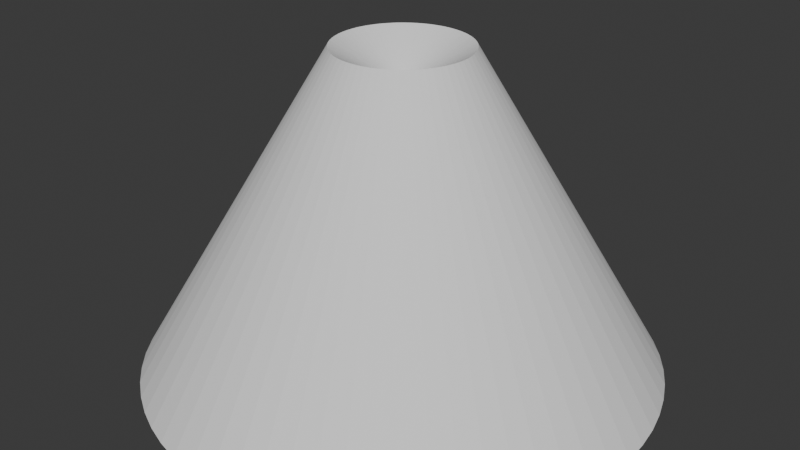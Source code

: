 # Source: VolcanoShell2.blend  (saved by Blender 4.4.32; exported with 4.5.12 LTS)
import bpy
from mathutils import Matrix  # noqa: F401  (used for matrix-valued properties, if any)

bpy.ops.wm.read_factory_settings(use_empty=True)
scene = bpy.context.scene
scene.name = 'Scene'

# ---- collections
col_collection = bpy.data.collections.new('Collection'); scene.collection.children.link(col_collection)

# ---- world
world_world = bpy.data.worlds.new('World'); scene.world = world_world
world_world.use_nodes = True; world_world.node_tree.nodes.clear()
_N = world_world.node_tree.nodes; _L = world_world.node_tree.links
n0 = _N.new('ShaderNodeOutputWorld'); n0.name = 'World Output'; n0.location = (300, 300)
n1 = _N.new('ShaderNodeBackground'); n1.name = 'Background'; n1.location = (10, 300)
n1.inputs[0].default_value = (0.05088, 0.05088, 0.05088, 1.0)
_L.new(n1.outputs[0], n0.inputs[0])
n0.is_active_output = True
world_world.color = (0.05088, 0.05088, 0.05088)
world_world.sun_shadow_jitter_overblur = 0.0

# ---- meshes
me_cone_001 = bpy.data.meshes.new('Cone.001')
me_cone_001.from_pydata([(0.0, 2.0, -1.25), (0.0, 0.5, 1.25), (0.196, 1.99, -1.25), (0.04901, 0.4976, 1.25), (0.3902, 1.962, -1.25), (0.09755, 0.4904, 1.25), (0.5806, 1.914, -1.25), (0.1451, 0.4785, 1.25), (0.7654, 1.848, -1.25), (0.1913, 0.4619, 1.25), (0.9428, 1.764, -1.25), (0.2357, 0.441, 1.25), (1.111, 1.663, -1.25), (0.2778, 0.4157, 1.25), (1.269, 1.546, -1.25), (0.3172, 0.3865, 1.25), (1.414, 1.414, -1.25), (0.3536, 0.3536, 1.25), (1.546, 1.269, -1.25), (0.3865, 0.3172, 1.25), (1.663, 1.111, -1.25), (0.4157, 0.2778, 1.25), (1.764, 0.9428, -1.25), (0.441, 0.2357, 1.25), (1.848, 0.7654, -1.25), (0.4619, 0.1913, 1.25), (1.914, 0.5806, -1.25), (0.4785, 0.1451, 1.25), (1.962, 0.3902, -1.25), (0.4904, 0.09755, 1.25), (1.99, 0.196, -1.25), (0.4976, 0.04901, 1.25), (2.0, 0.0, -1.25), (0.5, 0.0, 1.25), (1.99, -0.196, -1.25), (0.4976, -0.04901, 1.25), (1.962, -0.3902, -1.25), (0.4904, -0.09755, 1.25), (1.914, -0.5806, -1.25), (0.4785, -0.1451, 1.25), (1.848, -0.7654, -1.25), (0.4619, -0.1913, 1.25), (1.764, -0.9428, -1.25), (0.441, -0.2357, 1.25), (1.663, -1.111, -1.25), (0.4157, -0.2778, 1.25), (1.546, -1.269, -1.25), (0.3865, -0.3172, 1.25), (1.414, -1.414, -1.25), (0.3536, -0.3536, 1.25), (1.269, -1.546, -1.25), (0.3172, -0.3865, 1.25), (1.111, -1.663, -1.25), (0.2778, -0.4157, 1.25), (0.9428, -1.764, -1.25), (0.2357, -0.441, 1.25), (0.7654, -1.848, -1.25), (0.1913, -0.4619, 1.25), (0.5806, -1.914, -1.25), (0.1451, -0.4785, 1.25), (0.3902, -1.962, -1.25), (0.09755, -0.4904, 1.25), (0.196, -1.99, -1.25), (0.04901, -0.4976, 1.25), (0.0, -2.0, -1.25), (0.0, -0.5, 1.25), (-0.196, -1.99, -1.25), (-0.04901, -0.4976, 1.25), (-0.3902, -1.962, -1.25), (-0.09755, -0.4904, 1.25), (-0.5806, -1.914, -1.25), (-0.1451, -0.4785, 1.25), (-0.7654, -1.848, -1.25), (-0.1913, -0.4619, 1.25), (-0.9428, -1.764, -1.25), (-0.2357, -0.441, 1.25), (-1.111, -1.663, -1.25), (-0.2778, -0.4157, 1.25), (-1.269, -1.546, -1.25), (-0.3172, -0.3865, 1.25), (-1.414, -1.414, -1.25), (-0.3536, -0.3536, 1.25), (-1.546, -1.269, -1.25), (-0.3865, -0.3172, 1.25), (-1.663, -1.111, -1.25), (-0.4157, -0.2778, 1.25), (-1.764, -0.9428, -1.25), (-0.441, -0.2357, 1.25), (-1.848, -0.7654, -1.25), (-0.4619, -0.1913, 1.25), (-1.914, -0.5806, -1.25), (-0.4785, -0.1451, 1.25), (-1.962, -0.3902, -1.25), (-0.4904, -0.09755, 1.25), (-1.99, -0.196, -1.25), (-0.4976, -0.04901, 1.25), (-2.0, 0.0, -1.25), (-0.5, 0.0, 1.25), (-1.99, 0.196, -1.25), (-0.4976, 0.04901, 1.25), (-1.962, 0.3902, -1.25), (-0.4904, 0.09755, 1.25), (-1.914, 0.5806, -1.25), (-0.4785, 0.1451, 1.25), (-1.848, 0.7654, -1.25), (-0.4619, 0.1913, 1.25), (-1.764, 0.9428, -1.25), (-0.441, 0.2357, 1.25), (-1.663, 1.111, -1.25), (-0.4157, 0.2778, 1.25), (-1.546, 1.269, -1.25), (-0.3865, 0.3172, 1.25), (-1.414, 1.414, -1.25), (-0.3536, 0.3536, 1.25), (-1.269, 1.546, -1.25), (-0.3172, 0.3865, 1.25), (-1.111, 1.663, -1.25), (-0.2778, 0.4157, 1.25), (-0.9428, 1.764, -1.25), (-0.2357, 0.441, 1.25), (-0.7654, 1.848, -1.25), (-0.1913, 0.4619, 1.25), (-0.5806, 1.914, -1.25), (-0.1451, 0.4785, 1.25), (-0.3902, 1.962, -1.25), (-0.09755, 0.4904, 1.25), (-0.196, 1.99, -1.25), (-0.04901, 0.4976, 1.25), (0.0, 1.974, -1.265), (0.0, 0.4743, 1.235), (0.1935, 1.965, -1.265), (0.04649, 0.472, 1.235), (0.3852, 1.936, -1.265), (0.09253, 0.4652, 1.235), (0.5731, 1.889, -1.265), (0.1377, 0.4539, 1.235), (0.7555, 1.824, -1.265), (0.1815, 0.4382, 1.235), (0.9307, 1.741, -1.265), (0.2236, 0.4183, 1.235), (1.097, 1.642, -1.265), (0.2635, 0.3943, 1.235), (1.252, 1.526, -1.265), (0.3009, 0.3666, 1.235), (1.396, 1.396, -1.265), (0.3354, 0.3354, 1.235), (1.526, 1.252, -1.265), (0.3666, 0.3009, 1.235), (1.642, 1.097, -1.265), (0.3943, 0.2635, 1.235), (1.741, 0.9307, -1.265), (0.4183, 0.2236, 1.235), (1.824, 0.7555, -1.265), (0.4382, 0.1815, 1.235), (1.889, 0.5731, -1.265), (0.4539, 0.1377, 1.235), (1.936, 0.3852, -1.265), (0.4652, 0.09253, 1.235), (1.965, 0.1935, -1.265), (0.472, 0.04649, 1.235), (1.974, 0.0, -1.265), (0.4743, 0.0, 1.235), (1.965, -0.1935, -1.265), (0.472, -0.04649, 1.235), (1.936, -0.3852, -1.265), (0.4652, -0.09253, 1.235), (1.889, -0.5731, -1.265), (0.4539, -0.1377, 1.235), (1.824, -0.7555, -1.265), (0.4382, -0.1815, 1.235), (1.741, -0.9307, -1.265), (0.4183, -0.2236, 1.235), (1.642, -1.097, -1.265), (0.3943, -0.2635, 1.235), (1.526, -1.252, -1.265), (0.3666, -0.3009, 1.235), (1.396, -1.396, -1.265), (0.3354, -0.3354, 1.235), (1.252, -1.526, -1.265), (0.3009, -0.3666, 1.235), (1.097, -1.642, -1.265), (0.2635, -0.3943, 1.235), (0.9307, -1.741, -1.265), (0.2236, -0.4183, 1.235), (0.7555, -1.824, -1.265), (0.1815, -0.4382, 1.235), (0.5731, -1.889, -1.265), (0.1377, -0.4539, 1.235), (0.3852, -1.936, -1.265), (0.09253, -0.4652, 1.235), (0.1935, -1.965, -1.265), (0.04649, -0.472, 1.235), (0.0, -1.974, -1.265), (0.0, -0.4743, 1.235), (-0.1935, -1.965, -1.265), (-0.04649, -0.472, 1.235), (-0.3852, -1.936, -1.265), (-0.09253, -0.4652, 1.235), (-0.5731, -1.889, -1.265), (-0.1377, -0.4539, 1.235), (-0.7555, -1.824, -1.265), (-0.1815, -0.4382, 1.235), (-0.9307, -1.741, -1.265), (-0.2236, -0.4183, 1.235), (-1.097, -1.642, -1.265), (-0.2635, -0.3943, 1.235), (-1.252, -1.526, -1.265), (-0.3009, -0.3666, 1.235), (-1.396, -1.396, -1.265), (-0.3354, -0.3354, 1.235), (-1.526, -1.252, -1.265), (-0.3666, -0.3009, 1.235), (-1.642, -1.097, -1.265), (-0.3943, -0.2635, 1.235), (-1.741, -0.9307, -1.265), (-0.4183, -0.2236, 1.235), (-1.824, -0.7555, -1.265), (-0.4382, -0.1815, 1.235), (-1.889, -0.5731, -1.265), (-0.4539, -0.1377, 1.235), (-1.936, -0.3852, -1.265), (-0.4652, -0.09253, 1.235), (-1.965, -0.1935, -1.265), (-0.472, -0.04649, 1.235), (-1.974, 0.0, -1.265), (-0.4743, 0.0, 1.235), (-1.965, 0.1935, -1.265), (-0.472, 0.04649, 1.235), (-1.936, 0.3852, -1.265), (-0.4652, 0.09253, 1.235), (-1.889, 0.5731, -1.265), (-0.4539, 0.1377, 1.235), (-1.824, 0.7555, -1.265), (-0.4382, 0.1815, 1.235), (-1.741, 0.9307, -1.265), (-0.4183, 0.2236, 1.235), (-1.642, 1.097, -1.265), (-0.3943, 0.2635, 1.235), (-1.526, 1.252, -1.265), (-0.3666, 0.3009, 1.235), (-1.396, 1.396, -1.265), (-0.3354, 0.3354, 1.235), (-1.252, 1.526, -1.265), (-0.3009, 0.3666, 1.235), (-1.097, 1.642, -1.265), (-0.2635, 0.3943, 1.235), (-0.9307, 1.741, -1.265), (-0.2236, 0.4183, 1.235), (-0.7555, 1.824, -1.265), (-0.1815, 0.4382, 1.235), (-0.5731, 1.889, -1.265), (-0.1377, 0.4539, 1.235), (-0.3852, 1.936, -1.265), (-0.09253, 0.4652, 1.235), (-0.1935, 1.965, -1.265), (-0.04649, 0.472, 1.235)], [], [(0, 1, 3, 2), (2, 3, 5, 4), (4, 5, 7, 6), (6, 7, 9, 8), (8, 9, 11, 10), (10, 11, 13, 12), (12, 13, 15, 14), (14, 15, 17, 16), (16, 17, 19, 18), (18, 19, 21, 20), (20, 21, 23, 22), (22, 23, 25, 24), (24, 25, 27, 26), (26, 27, 29, 28), (28, 29, 31, 30), (30, 31, 33, 32), (32, 33, 35, 34), (34, 35, 37, 36), (36, 37, 39, 38), (38, 39, 41, 40), (40, 41, 43, 42), (42, 43, 45, 44), (44, 45, 47, 46), (46, 47, 49, 48), (48, 49, 51, 50), (50, 51, 53, 52), (52, 53, 55, 54), (54, 55, 57, 56), (56, 57, 59, 58), (58, 59, 61, 60), (60, 61, 63, 62), (62, 63, 65, 64), (64, 65, 67, 66), (66, 67, 69, 68), (68, 69, 71, 70), (70, 71, 73, 72), (72, 73, 75, 74), (74, 75, 77, 76), (76, 77, 79, 78), (78, 79, 81, 80), (80, 81, 83, 82), (82, 83, 85, 84), (84, 85, 87, 86), (86, 87, 89, 88), (88, 89, 91, 90), (90, 91, 93, 92), (92, 93, 95, 94), (94, 95, 97, 96), (96, 97, 99, 98), (98, 99, 101, 100), (100, 101, 103, 102), (102, 103, 105, 104), (104, 105, 107, 106), (106, 107, 109, 108), (108, 109, 111, 110), (110, 111, 113, 112), (112, 113, 115, 114), (114, 115, 117, 116), (116, 117, 119, 118), (118, 119, 121, 120), (120, 121, 123, 122), (122, 123, 125, 124), (124, 125, 127, 126), (126, 127, 1, 0), (128, 130, 131, 129), (130, 132, 133, 131), (132, 134, 135, 133), (134, 136, 137, 135), (136, 138, 139, 137), (138, 140, 141, 139), (140, 142, 143, 141), (142, 144, 145, 143), (144, 146, 147, 145), (146, 148, 149, 147), (148, 150, 151, 149), (150, 152, 153, 151), (152, 154, 155, 153), (154, 156, 157, 155), (156, 158, 159, 157), (158, 160, 161, 159), (160, 162, 163, 161), (162, 164, 165, 163), (164, 166, 167, 165), (166, 168, 169, 167), (168, 170, 171, 169), (170, 172, 173, 171), (172, 174, 175, 173), (174, 176, 177, 175), (176, 178, 179, 177), (178, 180, 181, 179), (180, 182, 183, 181), (182, 184, 185, 183), (184, 186, 187, 185), (186, 188, 189, 187), (188, 190, 191, 189), (190, 192, 193, 191), (192, 194, 195, 193), (194, 196, 197, 195), (196, 198, 199, 197), (198, 200, 201, 199), (200, 202, 203, 201), (202, 204, 205, 203), (204, 206, 207, 205), (206, 208, 209, 207), (208, 210, 211, 209), (210, 212, 213, 211), (212, 214, 215, 213), (214, 216, 217, 215), (216, 218, 219, 217), (218, 220, 221, 219), (220, 222, 223, 221), (222, 224, 225, 223), (224, 226, 227, 225), (226, 228, 229, 227), (228, 230, 231, 229), (230, 232, 233, 231), (232, 234, 235, 233), (234, 236, 237, 235), (236, 238, 239, 237), (238, 240, 241, 239), (240, 242, 243, 241), (242, 244, 245, 243), (244, 246, 247, 245), (246, 248, 249, 247), (248, 250, 251, 249), (250, 252, 253, 251), (252, 254, 255, 253), (254, 128, 129, 255), (0, 2, 130, 128), (3, 1, 129, 131), (2, 4, 132, 130), (5, 3, 131, 133), (4, 6, 134, 132), (7, 5, 133, 135), (6, 8, 136, 134), (9, 7, 135, 137), (8, 10, 138, 136), (11, 9, 137, 139), (10, 12, 140, 138), (13, 11, 139, 141), (12, 14, 142, 140), (15, 13, 141, 143), (14, 16, 144, 142), (17, 15, 143, 145), (16, 18, 146, 144), (19, 17, 145, 147), (18, 20, 148, 146), (21, 19, 147, 149), (20, 22, 150, 148), (23, 21, 149, 151), (22, 24, 152, 150), (25, 23, 151, 153), (24, 26, 154, 152), (27, 25, 153, 155), (26, 28, 156, 154), (29, 27, 155, 157), (28, 30, 158, 156), (31, 29, 157, 159), (30, 32, 160, 158), (33, 31, 159, 161), (32, 34, 162, 160), (35, 33, 161, 163), (34, 36, 164, 162), (37, 35, 163, 165), (36, 38, 166, 164), (39, 37, 165, 167), (38, 40, 168, 166), (41, 39, 167, 169), (40, 42, 170, 168), (43, 41, 169, 171), (42, 44, 172, 170), (45, 43, 171, 173), (44, 46, 174, 172), (47, 45, 173, 175), (46, 48, 176, 174), (49, 47, 175, 177), (48, 50, 178, 176), (51, 49, 177, 179), (50, 52, 180, 178), (53, 51, 179, 181), (52, 54, 182, 180), (55, 53, 181, 183), (54, 56, 184, 182), (57, 55, 183, 185), (56, 58, 186, 184), (59, 57, 185, 187), (58, 60, 188, 186), (61, 59, 187, 189), (60, 62, 190, 188), (63, 61, 189, 191), (62, 64, 192, 190), (65, 63, 191, 193), (64, 66, 194, 192), (67, 65, 193, 195), (66, 68, 196, 194), (69, 67, 195, 197), (68, 70, 198, 196), (71, 69, 197, 199), (70, 72, 200, 198), (73, 71, 199, 201), (72, 74, 202, 200), (75, 73, 201, 203), (74, 76, 204, 202), (77, 75, 203, 205), (76, 78, 206, 204), (79, 77, 205, 207), (78, 80, 208, 206), (81, 79, 207, 209), (80, 82, 210, 208), (83, 81, 209, 211), (82, 84, 212, 210), (85, 83, 211, 213), (84, 86, 214, 212), (87, 85, 213, 215), (86, 88, 216, 214), (89, 87, 215, 217), (88, 90, 218, 216), (91, 89, 217, 219), (90, 92, 220, 218), (93, 91, 219, 221), (92, 94, 222, 220), (95, 93, 221, 223), (94, 96, 224, 222), (97, 95, 223, 225), (96, 98, 226, 224), (99, 97, 225, 227), (98, 100, 228, 226), (101, 99, 227, 229), (100, 102, 230, 228), (103, 101, 229, 231), (102, 104, 232, 230), (105, 103, 231, 233), (104, 106, 234, 232), (107, 105, 233, 235), (106, 108, 236, 234), (109, 107, 235, 237), (108, 110, 238, 236), (111, 109, 237, 239), (110, 112, 240, 238), (113, 111, 239, 241), (112, 114, 242, 240), (115, 113, 241, 243), (114, 116, 244, 242), (117, 115, 243, 245), (116, 118, 246, 244), (119, 117, 245, 247), (118, 120, 248, 246), (121, 119, 247, 249), (120, 122, 250, 248), (123, 121, 249, 251), (122, 124, 252, 250), (125, 123, 251, 253), (124, 126, 254, 252), (127, 125, 253, 255), (126, 0, 128, 254), (1, 127, 255, 129)])
_uv = me_cone_001.uv_layers.new(name='UVMap')
_uv.uv.foreach_set('vector', [1.0, 0.0, 1.0, 1.0, 0.9844, 1.0, 0.9844, 0.0, 0.9844, 0.0, 0.9844, 1.0, 0.9688, 1.0, 0.9688, 0.0, 0.9688, 0.0, 0.9688, 1.0, 0.9531, 1.0, 0.9531, 0.0, 0.9531, 0.0, 0.9531, 1.0, 0.9375, 1.0, 0.9375, 0.0, 0.9375, 0.0, 0.9375, 1.0, 0.9219, 1.0, 0.9219, 0.0, 0.9219, 0.0, 0.9219, 1.0, 0.9062, 1.0, 0.9062, 0.0, 0.9062, 0.0, 0.9062, 1.0, 0.8906, 1.0, 0.8906, 0.0, 0.8906, 0.0, 0.8906, 1.0, 0.875, 1.0, 0.875, 0.0, 0.875, 0.0, 0.875, 1.0, 0.8594, 1.0, 0.8594, 0.0, 0.8594, 0.0, 0.8594, 1.0, 0.8438, 1.0, 0.8438, 0.0, 0.8438, 0.0, 0.8438, 1.0, 0.8281, 1.0, 0.8281, 0.0, 0.8281, 0.0, 0.8281, 1.0, 0.8125, 1.0, 0.8125, 0.0, 0.8125, 0.0, 0.8125, 1.0, 0.7969, 1.0, 0.7969, 0.0, 0.7969, 0.0, 0.7969, 1.0, 0.7812, 1.0, 0.7812, 0.0, 0.7812, 0.0, 0.7812, 1.0, 0.7656, 1.0, 0.7656, 0.0, 0.7656, 0.0, 0.7656, 1.0, 0.75, 1.0, 0.75, 0.0, 0.75, 0.0, 0.75, 1.0, 0.7344, 1.0, 0.7344, 0.0, 0.7344, 0.0, 0.7344, 1.0, 0.7188, 1.0, 0.7188, 0.0, 0.7188, 0.0, 0.7188, 1.0, 0.7031, 1.0, 0.7031, 0.0, 0.7031, 0.0, 0.7031, 1.0, 0.6875, 1.0, 0.6875, 0.0, 0.6875, 0.0, 0.6875, 1.0, 0.6719, 1.0, 0.6719, 0.0, 0.6719, 0.0, 0.6719, 1.0, 0.6562, 1.0, 0.6562, 0.0, 0.6562, 0.0, 0.6562, 1.0, 0.6406, 1.0, 0.6406, 0.0, 0.6406, 0.0, 0.6406, 1.0, 0.625, 1.0, 0.625, 0.0, 0.625, 0.0, 0.625, 1.0, 0.6094, 1.0, 0.6094, 0.0, 0.6094, 0.0, 0.6094, 1.0, 0.5938, 1.0, 0.5938, 0.0, 0.5938, 0.0, 0.5938, 1.0, 0.5781, 1.0, 0.5781, 0.0, 0.5781, 0.0, 0.5781, 1.0, 0.5625, 1.0, 0.5625, 0.0, 0.5625, 0.0, 0.5625, 1.0, 0.5469, 1.0, 0.5469, 0.0, 0.5469, 0.0, 0.5469, 1.0, 0.5312, 1.0, 0.5312, 0.0, 0.5312, 0.0, 0.5312, 1.0, 0.5156, 1.0, 0.5156, 0.0, 0.5156, 0.0, 0.5156, 1.0, 0.5, 1.0, 0.5, 0.0, 0.5, 0.0, 0.5, 1.0, 0.4844, 1.0, 0.4844, 0.0, 0.4844, 0.0, 0.4844, 1.0, 0.4688, 1.0, 0.4688, 0.0, 0.4688, 0.0, 0.4688, 1.0, 0.4531, 1.0, 0.4531, 0.0, 0.4531, 0.0, 0.4531, 1.0, 0.4375, 1.0, 0.4375, 0.0, 0.4375, 0.0, 0.4375, 1.0, 0.4219, 1.0, 0.4219, 0.0, 0.4219, 0.0, 0.4219, 1.0, 0.4062, 1.0, 0.4062, 0.0, 0.4062, 0.0, 0.4062, 1.0, 0.3906, 1.0, 0.3906, 0.0, 0.3906, 0.0, 0.3906, 1.0, 0.375, 1.0, 0.375, 0.0, 0.375, 0.0, 0.375, 1.0, 0.3594, 1.0, 0.3594, 0.0, 0.3594, 0.0, 0.3594, 1.0, 0.3438, 1.0, 0.3438, 0.0, 0.3438, 0.0, 0.3438, 1.0, 0.3281, 1.0, 0.3281, 0.0, 0.3281, 0.0, 0.3281, 1.0, 0.3125, 1.0, 0.3125, 0.0, 0.3125, 0.0, 0.3125, 1.0, 0.2969, 1.0, 0.2969, 0.0, 0.2969, 0.0, 0.2969, 1.0, 0.2812, 1.0, 0.2812, 0.0, 0.2812, 0.0, 0.2812, 1.0, 0.2656, 1.0, 0.2656, 0.0, 0.2656, 0.0, 0.2656, 1.0, 0.25, 1.0, 0.25, 0.0, 0.25, 0.0, 0.25, 1.0, 0.2344, 1.0, 0.2344, 0.0, 0.2344, 0.0, 0.2344, 1.0, 0.2188, 1.0, 0.2188, 0.0, 0.2188, 0.0, 0.2188, 1.0, 0.2031, 1.0, 0.2031, 0.0, 0.2031, 0.0, 0.2031, 1.0, 0.1875, 1.0, 0.1875, 0.0, 0.1875, 0.0, 0.1875, 1.0, 0.1719, 1.0, 0.1719, 0.0, 0.1719, 0.0, 0.1719, 1.0, 0.1562, 1.0, 0.1562, 0.0, 0.1562, 0.0, 0.1562, 1.0, 0.1406, 1.0, 0.1406, 0.0, 0.1406, 0.0, 0.1406, 1.0, 0.125, 1.0, 0.125, 0.0, 0.125, 0.0, 0.125, 1.0, 0.1094, 1.0, 0.1094, 0.0, 0.1094, 0.0, 0.1094, 1.0, 0.09375, 1.0, 0.09375, 0.0, 0.09375, 0.0, 0.09375, 1.0, 0.07812, 1.0, 0.07812, 0.0, 0.07812, 0.0, 0.07812, 1.0, 0.0625, 1.0, 0.0625, 0.0, 0.0625, 0.0, 0.0625, 1.0, 0.04688, 1.0, 0.04688, 0.0, 0.04688, 0.0, 0.04688, 1.0, 0.03125, 1.0, 0.03125, 0.0, 0.03125, 0.0, 0.03125, 1.0, 0.01562, 1.0, 0.01562, 0.0, 0.01562, 0.0, 0.01562, 1.0, 0.0, 1.0, 0.0, 0.0, 1.0, 0.0, 0.9844, 0.0, 0.9844, 1.0, 1.0, 1.0, 0.9844, 0.0, 0.9688, 0.0, 0.9688, 1.0, 0.9844, 1.0, 0.9688, 0.0, 0.9531, 0.0, 0.9531, 1.0, 0.9688, 1.0, 0.9531, 0.0, 0.9375, 0.0, 0.9375, 1.0, 0.9531, 1.0, 0.9375, 0.0, 0.9219, 0.0, 0.9219, 1.0, 0.9375, 1.0, 0.9219, 0.0, 0.9062, 0.0, 0.9062, 1.0, 0.9219, 1.0, 0.9062, 0.0, 0.8906, 0.0, 0.8906, 1.0, 0.9062, 1.0, 0.8906, 0.0, 0.875, 0.0, 0.875, 1.0, 0.8906, 1.0, 0.875, 0.0, 0.8594, 0.0, 0.8594, 1.0, 0.875, 1.0, 0.8594, 0.0, 0.8438, 0.0, 0.8438, 1.0, 0.8594, 1.0, 0.8438, 0.0, 0.8281, 0.0, 0.8281, 1.0, 0.8438, 1.0, 0.8281, 0.0, 0.8125, 0.0, 0.8125, 1.0, 0.8281, 1.0, 0.8125, 0.0, 0.7969, 0.0, 0.7969, 1.0, 0.8125, 1.0, 0.7969, 0.0, 0.7812, 0.0, 0.7812, 1.0, 0.7969, 1.0, 0.7812, 0.0, 0.7656, 0.0, 0.7656, 1.0, 0.7812, 1.0, 0.7656, 0.0, 0.75, 0.0, 0.75, 1.0, 0.7656, 1.0, 0.75, 0.0, 0.7344, 0.0, 0.7344, 1.0, 0.75, 1.0, 0.7344, 0.0, 0.7188, 0.0, 0.7188, 1.0, 0.7344, 1.0, 0.7188, 0.0, 0.7031, 0.0, 0.7031, 1.0, 0.7188, 1.0, 0.7031, 0.0, 0.6875, 0.0, 0.6875, 1.0, 0.7031, 1.0, 0.6875, 0.0, 0.6719, 0.0, 0.6719, 1.0, 0.6875, 1.0, 0.6719, 0.0, 0.6562, 0.0, 0.6562, 1.0, 0.6719, 1.0, 0.6562, 0.0, 0.6406, 0.0, 0.6406, 1.0, 0.6562, 1.0, 0.6406, 0.0, 0.625, 0.0, 0.625, 1.0, 0.6406, 1.0, 0.625, 0.0, 0.6094, 0.0, 0.6094, 1.0, 0.625, 1.0, 0.6094, 0.0, 0.5938, 0.0, 0.5938, 1.0, 0.6094, 1.0, 0.5938, 0.0, 0.5781, 0.0, 0.5781, 1.0, 0.5938, 1.0, 0.5781, 0.0, 0.5625, 0.0, 0.5625, 1.0, 0.5781, 1.0, 0.5625, 0.0, 0.5469, 0.0, 0.5469, 1.0, 0.5625, 1.0, 0.5469, 0.0, 0.5312, 0.0, 0.5312, 1.0, 0.5469, 1.0, 0.5312, 0.0, 0.5156, 0.0, 0.5156, 1.0, 0.5312, 1.0, 0.5156, 0.0, 0.5, 0.0, 0.5, 1.0, 0.5156, 1.0, 0.5, 0.0, 0.4844, 0.0, 0.4844, 1.0, 0.5, 1.0, 0.4844, 0.0, 0.4688, 0.0, 0.4688, 1.0, 0.4844, 1.0, 0.4688, 0.0, 0.4531, 0.0, 0.4531, 1.0, 0.4688, 1.0, 0.4531, 0.0, 0.4375, 0.0, 0.4375, 1.0, 0.4531, 1.0, 0.4375, 0.0, 0.4219, 0.0, 0.4219, 1.0, 0.4375, 1.0, 0.4219, 0.0, 0.4062, 0.0, 0.4062, 1.0, 0.4219, 1.0, 0.4062, 0.0, 0.3906, 0.0, 0.3906, 1.0, 0.4062, 1.0, 0.3906, 0.0, 0.375, 0.0, 0.375, 1.0, 0.3906, 1.0, 0.375, 0.0, 0.3594, 0.0, 0.3594, 1.0, 0.375, 1.0, 0.3594, 0.0, 0.3438, 0.0, 0.3438, 1.0, 0.3594, 1.0, 0.3438, 0.0, 0.3281, 0.0, 0.3281, 1.0, 0.3438, 1.0, 0.3281, 0.0, 0.3125, 0.0, 0.3125, 1.0, 0.3281, 1.0, 0.3125, 0.0, 0.2969, 0.0, 0.2969, 1.0, 0.3125, 1.0, 0.2969, 0.0, 0.2812, 0.0, 0.2812, 1.0, 0.2969, 1.0, 0.2812, 0.0, 0.2656, 0.0, 0.2656, 1.0, 0.2812, 1.0, 0.2656, 0.0, 0.25, 0.0, 0.25, 1.0, 0.2656, 1.0, 0.25, 0.0, 0.2344, 0.0, 0.2344, 1.0, 0.25, 1.0, 0.2344, 0.0, 0.2188, 0.0, 0.2188, 1.0, 0.2344, 1.0, 0.2188, 0.0, 0.2031, 0.0, 0.2031, 1.0, 0.2188, 1.0, 0.2031, 0.0, 0.1875, 0.0, 0.1875, 1.0, 0.2031, 1.0, 0.1875, 0.0, 0.1719, 0.0, 0.1719, 1.0, 0.1875, 1.0, 0.1719, 0.0, 0.1562, 0.0, 0.1562, 1.0, 0.1719, 1.0, 0.1562, 0.0, 0.1406, 0.0, 0.1406, 1.0, 0.1562, 1.0, 0.1406, 0.0, 0.125, 0.0, 0.125, 1.0, 0.1406, 1.0, 0.125, 0.0, 0.1094, 0.0, 0.1094, 1.0, 0.125, 1.0, 0.1094, 0.0, 0.09375, 0.0, 0.09375, 1.0, 0.1094, 1.0, 0.09375, 0.0, 0.07812, 0.0, 0.07812, 1.0, 0.09375, 1.0, 0.07812, 0.0, 0.0625, 0.0, 0.0625, 1.0, 0.07812, 1.0, 0.0625, 0.0, 0.04688, 0.0, 0.04688, 1.0, 0.0625, 1.0, 0.04688, 0.0, 0.03125, 0.0, 0.03125, 1.0, 0.04688, 1.0, 0.03125, 0.0, 0.01562, 0.0, 0.01562, 1.0, 0.03125, 1.0, 0.01562, 0.0, 0.0, 0.0, 0.0, 1.0, 0.01562, 1.0, 1.0, 0.0, 0.9844, 0.0, 0.9844, 0.0, 1.0, 0.0, 0.9844, 1.0, 1.0, 1.0, 1.0, 1.0, 0.9844, 1.0, 0.9844, 0.0, 0.9688, 0.0, 0.9688, 0.0, 0.9844, 0.0, 0.9688, 1.0, 0.9844, 1.0, 0.9844, 1.0, 0.9688, 1.0, 0.9688, 0.0, 0.9531, 0.0, 0.9531, 0.0, 0.9688, 0.0, 0.9531, 1.0, 0.9688, 1.0, 0.9688, 1.0, 0.9531, 1.0, 0.9531, 0.0, 0.9375, 0.0, 0.9375, 0.0, 0.9531, 0.0, 0.9375, 1.0, 0.9531, 1.0, 0.9531, 1.0, 0.9375, 1.0, 0.9375, 0.0, 0.9219, 0.0, 0.9219, 0.0, 0.9375, 0.0, 0.9219, 1.0, 0.9375, 1.0, 0.9375, 1.0, 0.9219, 1.0, 0.9219, 0.0, 0.9062, 0.0, 0.9062, 0.0, 0.9219, 0.0, 0.9062, 1.0, 0.9219, 1.0, 0.9219, 1.0, 0.9062, 1.0, 0.9062, 0.0, 0.8906, 0.0, 0.8906, 0.0, 0.9062, 0.0, 0.8906, 1.0, 0.9062, 1.0, 0.9062, 1.0, 0.8906, 1.0, 0.8906, 0.0, 0.875, 0.0, 0.875, 0.0, 0.8906, 0.0, 0.875, 1.0, 0.8906, 1.0, 0.8906, 1.0, 0.875, 1.0, 0.875, 0.0, 0.8594, 0.0, 0.8594, 0.0, 0.875, 0.0, 0.8594, 1.0, 0.875, 1.0, 0.875, 1.0, 0.8594, 1.0, 0.8594, 0.0, 0.8438, 0.0, 0.8438, 0.0, 0.8594, 0.0, 0.8438, 1.0, 0.8594, 1.0, 0.8594, 1.0, 0.8438, 1.0, 0.8438, 0.0, 0.8281, 0.0, 0.8281, 0.0, 0.8438, 0.0, 0.8281, 1.0, 0.8438, 1.0, 0.8438, 1.0, 0.8281, 1.0, 0.8281, 0.0, 0.8125, 0.0, 0.8125, 0.0, 0.8281, 0.0, 0.8125, 1.0, 0.8281, 1.0, 0.8281, 1.0, 0.8125, 1.0, 0.8125, 0.0, 0.7969, 0.0, 0.7969, 0.0, 0.8125, 0.0, 0.7969, 1.0, 0.8125, 1.0, 0.8125, 1.0, 0.7969, 1.0, 0.7969, 0.0, 0.7812, 0.0, 0.7812, 0.0, 0.7969, 0.0, 0.7812, 1.0, 0.7969, 1.0, 0.7969, 1.0, 0.7812, 1.0, 0.7812, 0.0, 0.7656, 0.0, 0.7656, 0.0, 0.7812, 0.0, 0.7656, 1.0, 0.7812, 1.0, 0.7812, 1.0, 0.7656, 1.0, 0.7656, 0.0, 0.75, 0.0, 0.75, 0.0, 0.7656, 0.0, 0.75, 1.0, 0.7656, 1.0, 0.7656, 1.0, 0.75, 1.0, 0.75, 0.0, 0.7344, 0.0, 0.7344, 0.0, 0.75, 0.0, 0.7344, 1.0, 0.75, 1.0, 0.75, 1.0, 0.7344, 1.0, 0.7344, 0.0, 0.7188, 0.0, 0.7188, 0.0, 0.7344, 0.0, 0.7188, 1.0, 0.7344, 1.0, 0.7344, 1.0, 0.7188, 1.0, 0.7188, 0.0, 0.7031, 0.0, 0.7031, 0.0, 0.7188, 0.0, 0.7031, 1.0, 0.7188, 1.0, 0.7188, 1.0, 0.7031, 1.0, 0.7031, 0.0, 0.6875, 0.0, 0.6875, 0.0, 0.7031, 0.0, 0.6875, 1.0, 0.7031, 1.0, 0.7031, 1.0, 0.6875, 1.0, 0.6875, 0.0, 0.6719, 0.0, 0.6719, 0.0, 0.6875, 0.0, 0.6719, 1.0, 0.6875, 1.0, 0.6875, 1.0, 0.6719, 1.0, 0.6719, 0.0, 0.6562, 0.0, 0.6562, 0.0, 0.6719, 0.0, 0.6562, 1.0, 0.6719, 1.0, 0.6719, 1.0, 0.6562, 1.0, 0.6562, 0.0, 0.6406, 0.0, 0.6406, 0.0, 0.6562, 0.0, 0.6406, 1.0, 0.6562, 1.0, 0.6562, 1.0, 0.6406, 1.0, 0.6406, 0.0, 0.625, 0.0, 0.625, 0.0, 0.6406, 0.0, 0.625, 1.0, 0.6406, 1.0, 0.6406, 1.0, 0.625, 1.0, 0.625, 0.0, 0.6094, 0.0, 0.6094, 0.0, 0.625, 0.0, 0.6094, 1.0, 0.625, 1.0, 0.625, 1.0, 0.6094, 1.0, 0.6094, 0.0, 0.5938, 0.0, 0.5938, 0.0, 0.6094, 0.0, 0.5938, 1.0, 0.6094, 1.0, 0.6094, 1.0, 0.5938, 1.0, 0.5938, 0.0, 0.5781, 0.0, 0.5781, 0.0, 0.5938, 0.0, 0.5781, 1.0, 0.5938, 1.0, 0.5938, 1.0, 0.5781, 1.0, 0.5781, 0.0, 0.5625, 0.0, 0.5625, 0.0, 0.5781, 0.0, 0.5625, 1.0, 0.5781, 1.0, 0.5781, 1.0, 0.5625, 1.0, 0.5625, 0.0, 0.5469, 0.0, 0.5469, 0.0, 0.5625, 0.0, 0.5469, 1.0, 0.5625, 1.0, 0.5625, 1.0, 0.5469, 1.0, 0.5469, 0.0, 0.5312, 0.0, 0.5312, 0.0, 0.5469, 0.0, 0.5312, 1.0, 0.5469, 1.0, 0.5469, 1.0, 0.5312, 1.0, 0.5312, 0.0, 0.5156, 0.0, 0.5156, 0.0, 0.5312, 0.0, 0.5156, 1.0, 0.5312, 1.0, 0.5312, 1.0, 0.5156, 1.0, 0.5156, 0.0, 0.5, 0.0, 0.5, 0.0, 0.5156, 0.0, 0.5, 1.0, 0.5156, 1.0, 0.5156, 1.0, 0.5, 1.0, 0.5, 0.0, 0.4844, 0.0, 0.4844, 0.0, 0.5, 0.0, 0.4844, 1.0, 0.5, 1.0, 0.5, 1.0, 0.4844, 1.0, 0.4844, 0.0, 0.4688, 0.0, 0.4688, 0.0, 0.4844, 0.0, 0.4688, 1.0, 0.4844, 1.0, 0.4844, 1.0, 0.4688, 1.0, 0.4688, 0.0, 0.4531, 0.0, 0.4531, 0.0, 0.4688, 0.0, 0.4531, 1.0, 0.4688, 1.0, 0.4688, 1.0, 0.4531, 1.0, 0.4531, 0.0, 0.4375, 0.0, 0.4375, 0.0, 0.4531, 0.0, 0.4375, 1.0, 0.4531, 1.0, 0.4531, 1.0, 0.4375, 1.0, 0.4375, 0.0, 0.4219, 0.0, 0.4219, 0.0, 0.4375, 0.0, 0.4219, 1.0, 0.4375, 1.0, 0.4375, 1.0, 0.4219, 1.0, 0.4219, 0.0, 0.4062, 0.0, 0.4062, 0.0, 0.4219, 0.0, 0.4062, 1.0, 0.4219, 1.0, 0.4219, 1.0, 0.4062, 1.0, 0.4062, 0.0, 0.3906, 0.0, 0.3906, 0.0, 0.4062, 0.0, 0.3906, 1.0, 0.4062, 1.0, 0.4062, 1.0, 0.3906, 1.0, 0.3906, 0.0, 0.375, 0.0, 0.375, 0.0, 0.3906, 0.0, 0.375, 1.0, 0.3906, 1.0, 0.3906, 1.0, 0.375, 1.0, 0.375, 0.0, 0.3594, 0.0, 0.3594, 0.0, 0.375, 0.0, 0.3594, 1.0, 0.375, 1.0, 0.375, 1.0, 0.3594, 1.0, 0.3594, 0.0, 0.3438, 0.0, 0.3438, 0.0, 0.3594, 0.0, 0.3438, 1.0, 0.3594, 1.0, 0.3594, 1.0, 0.3438, 1.0, 0.3438, 0.0, 0.3281, 0.0, 0.3281, 0.0, 0.3438, 0.0, 0.3281, 1.0, 0.3438, 1.0, 0.3438, 1.0, 0.3281, 1.0, 0.3281, 0.0, 0.3125, 0.0, 0.3125, 0.0, 0.3281, 0.0, 0.3125, 1.0, 0.3281, 1.0, 0.3281, 1.0, 0.3125, 1.0, 0.3125, 0.0, 0.2969, 0.0, 0.2969, 0.0, 0.3125, 0.0, 0.2969, 1.0, 0.3125, 1.0, 0.3125, 1.0, 0.2969, 1.0, 0.2969, 0.0, 0.2812, 0.0, 0.2812, 0.0, 0.2969, 0.0, 0.2812, 1.0, 0.2969, 1.0, 0.2969, 1.0, 0.2812, 1.0, 0.2812, 0.0, 0.2656, 0.0, 0.2656, 0.0, 0.2812, 0.0, 0.2656, 1.0, 0.2812, 1.0, 0.2812, 1.0, 0.2656, 1.0, 0.2656, 0.0, 0.25, 0.0, 0.25, 0.0, 0.2656, 0.0, 0.25, 1.0, 0.2656, 1.0, 0.2656, 1.0, 0.25, 1.0, 0.25, 0.0, 0.2344, 0.0, 0.2344, 0.0, 0.25, 0.0, 0.2344, 1.0, 0.25, 1.0, 0.25, 1.0, 0.2344, 1.0, 0.2344, 0.0, 0.2188, 0.0, 0.2188, 0.0, 0.2344, 0.0, 0.2188, 1.0, 0.2344, 1.0, 0.2344, 1.0, 0.2188, 1.0, 0.2188, 0.0, 0.2031, 0.0, 0.2031, 0.0, 0.2188, 0.0, 0.2031, 1.0, 0.2188, 1.0, 0.2188, 1.0, 0.2031, 1.0, 0.2031, 0.0, 0.1875, 0.0, 0.1875, 0.0, 0.2031, 0.0, 0.1875, 1.0, 0.2031, 1.0, 0.2031, 1.0, 0.1875, 1.0, 0.1875, 0.0, 0.1719, 0.0, 0.1719, 0.0, 0.1875, 0.0, 0.1719, 1.0, 0.1875, 1.0, 0.1875, 1.0, 0.1719, 1.0, 0.1719, 0.0, 0.1562, 0.0, 0.1562, 0.0, 0.1719, 0.0, 0.1562, 1.0, 0.1719, 1.0, 0.1719, 1.0, 0.1562, 1.0, 0.1562, 0.0, 0.1406, 0.0, 0.1406, 0.0, 0.1562, 0.0, 0.1406, 1.0, 0.1562, 1.0, 0.1562, 1.0, 0.1406, 1.0, 0.1406, 0.0, 0.125, 0.0, 0.125, 0.0, 0.1406, 0.0, 0.125, 1.0, 0.1406, 1.0, 0.1406, 1.0, 0.125, 1.0, 0.125, 0.0, 0.1094, 0.0, 0.1094, 0.0, 0.125, 0.0, 0.1094, 1.0, 0.125, 1.0, 0.125, 1.0, 0.1094, 1.0, 0.1094, 0.0, 0.09375, 0.0, 0.09375, 0.0, 0.1094, 0.0, 0.09375, 1.0, 0.1094, 1.0, 0.1094, 1.0, 0.09375, 1.0, 0.09375, 0.0, 0.07812, 0.0, 0.07812, 0.0, 0.09375, 0.0, 0.07812, 1.0, 0.09375, 1.0, 0.09375, 1.0, 0.07812, 1.0, 0.07812, 0.0, 0.0625, 0.0, 0.0625, 0.0, 0.07812, 0.0, 0.0625, 1.0, 0.07812, 1.0, 0.07812, 1.0, 0.0625, 1.0, 0.0625, 0.0, 0.04688, 0.0, 0.04688, 0.0, 0.0625, 0.0, 0.04688, 1.0, 0.0625, 1.0, 0.0625, 1.0, 0.04688, 1.0, 0.04688, 0.0, 0.03125, 0.0, 0.03125, 0.0, 0.04688, 0.0, 0.03125, 1.0, 0.04688, 1.0, 0.04688, 1.0, 0.03125, 1.0, 0.03125, 0.0, 0.01562, 0.0, 0.01562, 0.0, 0.03125, 0.0, 0.01562, 1.0, 0.03125, 1.0, 0.03125, 1.0, 0.01562, 1.0, 0.01562, 0.0, 0.0, 0.0, 0.0, 0.0, 0.01562, 0.0, 0.0, 1.0, 0.01562, 1.0, 0.01562, 1.0, 0.0, 1.0])
me_cone_001.update()

# ---- objects
ob_cone = bpy.data.objects.new('Cone', me_cone_001)

# ---- transforms, parenting, visibility, modifiers, constraints
ob_cone.location = (0.0, 0.0, 0.0)
_m = ob_cone.modifiers.new('Displace', 'DISPLACE')
_m.strength = 1.3

# ---- collection membership
col_collection.objects.link(ob_cone)

# ---- scene / render settings (as saved in the file)
scene.frame_start = 1; scene.frame_end = 250; scene.frame_set(1)
scene.render.engine = 'BLENDER_EEVEE_NEXT'
bpy.context.view_layer.update()

# ---- added for rendering (the .blend has no active camera and no usable light): camera, sun
cam_auto = bpy.data.cameras.new('AutoCamera')
cam_auto.lens = 50.0
cam_auto.sensor_width = 36.0
cam_auto.clip_end = 1000.0
ob_auto_camera = bpy.data.objects.new('AutoCamera', cam_auto)
scene.collection.objects.link(ob_auto_camera)
ob_auto_camera.location = (6.08073, -7.33492, 4.9549)
ob_auto_camera.rotation_euler = (1.09748, -7.21219e-08, 0.694738)
scene.camera = ob_auto_camera
light_auto_sun = bpy.data.lights.new('AutoSun', 'SUN')
light_auto_sun.energy = 3.0
light_auto_sun.angle = 0.0523599
ob_auto_sun = bpy.data.objects.new('AutoSun', light_auto_sun)
scene.collection.objects.link(ob_auto_sun)
ob_auto_sun.rotation_euler = (0.872665, 0.174533, 0.523599)
bpy.context.view_layer.update()
